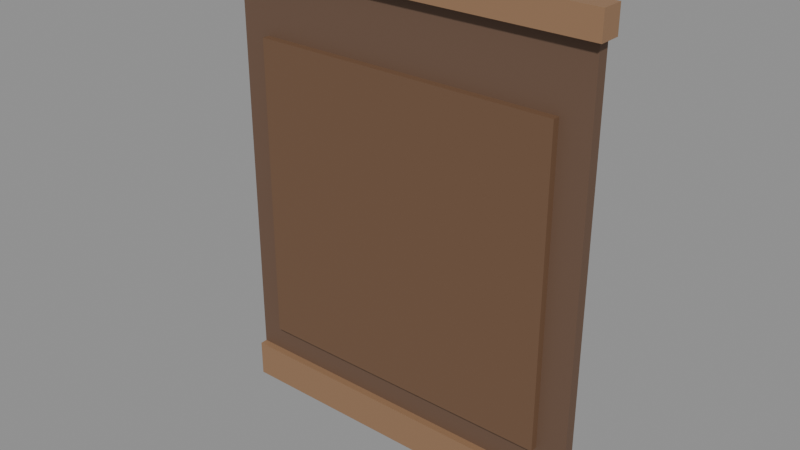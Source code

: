 # Source: wall_panel.blend  (saved by Blender 5.2.44; exported with 4.5.12 LTS)
import bpy
from mathutils import Matrix  # noqa: F401  (used for matrix-valued properties, if any)

bpy.ops.wm.read_factory_settings(use_empty=True)
scene = bpy.context.scene
scene.name = 'Scene'

# ---- collections
col_wallpanel = bpy.data.collections.new('WallPanel'); scene.collection.children.link(col_wallpanel)

# ---- materials (node trees are filled in below, after node groups)
mat_wall_wood = bpy.data.materials.new('Wall_Wood')
mat_wall_wood.diffuse_color = (0.14, 0.08, 0.05, 1.0)
mat_wood_dark = bpy.data.materials.new('Wood_Dark')
mat_wood_dark.diffuse_color = (0.16, 0.085, 0.045, 1.0)
mat_wood_mid = bpy.data.materials.new('Wood_Mid')
mat_wood_mid.diffuse_color = (0.3, 0.17, 0.09, 1.0)

# ---- material node trees
mat_wall_wood.use_nodes = True; mat_wall_wood.node_tree.nodes.clear()
_N = mat_wall_wood.node_tree.nodes; _L = mat_wall_wood.node_tree.links
n0 = _N.new('ShaderNodeBsdfPrincipled'); n0.name = 'Principled BSDF'; n0.location = (-200, 100)
n0.inputs[0].default_value = (0.14, 0.08, 0.05, 1.0)
n0.inputs[2].default_value = 0.7
n0.inputs[10].default_value = 0.005
n1 = _N.new('ShaderNodeOutputMaterial'); n1.name = 'Material Output'; n1.location = (200, 100)
_L.new(n0.outputs[0], n1.inputs[0])
n1.is_active_output = True
mat_wood_dark.use_nodes = True; mat_wood_dark.node_tree.nodes.clear()
_N = mat_wood_dark.node_tree.nodes; _L = mat_wood_dark.node_tree.links
n0 = _N.new('ShaderNodeBsdfPrincipled'); n0.name = 'Principled BSDF'; n0.location = (-200, 100)
n0.inputs[0].default_value = (0.16, 0.085, 0.045, 1.0)
n0.inputs[2].default_value = 0.65
n0.inputs[10].default_value = 0.005
n1 = _N.new('ShaderNodeOutputMaterial'); n1.name = 'Material Output'; n1.location = (200, 100)
_L.new(n0.outputs[0], n1.inputs[0])
n1.is_active_output = True
mat_wood_mid.use_nodes = True; mat_wood_mid.node_tree.nodes.clear()
_N = mat_wood_mid.node_tree.nodes; _L = mat_wood_mid.node_tree.links
n0 = _N.new('ShaderNodeBsdfPrincipled'); n0.name = 'Principled BSDF'; n0.location = (-200, 100)
n0.inputs[0].default_value = (0.3, 0.17, 0.09, 1.0)
n0.inputs[2].default_value = 0.6
n0.inputs[10].default_value = 0.005
n1 = _N.new('ShaderNodeOutputMaterial'); n1.name = 'Material Output'; n1.location = (200, 100)
_L.new(n0.outputs[0], n1.inputs[0])
n1.is_active_output = True

# ---- meshes
me_wallpanel = bpy.data.meshes.new('WallPanel')
me_wallpanel.from_pydata([(-0.5, -0.03, 0.0), (0.5, -0.03, 0.0), (0.5, 0.0, 0.0), (-0.5, 0.0, 0.0), (-0.5, -0.03, 1.2), (0.5, -0.03, 1.2), (0.5, 0.0, 1.2), (-0.5, 0.0, 1.2), (-0.42, -0.05, 0.18), (0.42, -0.05, 0.18), (0.42, -0.03, 0.18), (-0.42, -0.03, 0.18), (-0.42, -0.05, 1.02), (0.42, -0.05, 1.02), (0.42, -0.03, 1.02), (-0.42, -0.03, 1.02), (-0.52, -0.06, 1.2), (0.52, -0.06, 1.2), (0.52, 0.0, 1.2), (-0.52, 0.0, 1.2), (-0.52, -0.06, 1.27), (0.52, -0.06, 1.27), (0.52, 0.0, 1.27), (-0.52, 0.0, 1.27), (-0.5, -0.05, 0.0), (0.5, -0.05, 0.0), (0.5, 0.0, 0.0), (-0.5, 0.0, 0.0), (-0.5, -0.05, 0.1), (0.5, -0.05, 0.1), (0.5, 0.0, 0.1), (-0.5, 0.0, 0.1)], [], [(0, 3, 2, 1), (4, 5, 6, 7), (0, 1, 5, 4), (1, 2, 6, 5), (2, 3, 7, 6), (3, 0, 4, 7), (8, 11, 10, 9), (12, 13, 14, 15), (8, 9, 13, 12), (9, 10, 14, 13), (10, 11, 15, 14), (11, 8, 12, 15), (16, 19, 18, 17), (20, 21, 22, 23), (16, 17, 21, 20), (17, 18, 22, 21), (18, 19, 23, 22), (19, 16, 20, 23), (24, 27, 26, 25), (28, 29, 30, 31), (24, 25, 29, 28), (25, 26, 30, 29), (26, 27, 31, 30), (27, 24, 28, 31)])
me_wallpanel.polygons.foreach_set('material_index', [0, 0, 0, 0, 0, 0, 1, 1, 1, 1, 1, 1, 2, 2, 2, 2, 2, 2, 2, 2, 2, 2, 2, 2])
me_wallpanel.materials.append(mat_wall_wood)
me_wallpanel.materials.append(mat_wood_dark)
me_wallpanel.materials.append(mat_wood_mid)
me_wallpanel.update()

# ---- objects
ob_wallpanel = bpy.data.objects.new('WallPanel', me_wallpanel)

# ---- transforms, parenting, visibility, modifiers, constraints
ob_wallpanel.location = (0.0, 0.0, 0.0)

# ---- collection membership
col_wallpanel.objects.link(ob_wallpanel)

# ---- scene / render settings (as saved in the file)
scene.frame_start = 1; scene.frame_end = 250; scene.frame_set(1)
scene.render.engine = 'BLENDER_EEVEE_NEXT'
scene.render.bake_bias = 0.0
scene.render.bake_samples = 0
scene.render.compositor_device = 'GPU'
scene.eevee.use_volume_custom_range = False
scene.eevee.fast_gi_thickness_near = 0.1
scene.eevee.fast_gi_thickness_far = 0.0
scene.eevee.ray_tracing_options.screen_trace_thickness = 0.1
bpy.context.view_layer.update()

# ---- added for rendering (the .blend has no active camera and no usable light): camera, sun + grey world if the file has none
cam_auto = bpy.data.cameras.new('AutoCamera')
cam_auto.lens = 50.0
cam_auto.sensor_width = 36.0
cam_auto.clip_end = 1000.0
ob_auto_camera = bpy.data.objects.new('AutoCamera', cam_auto)
scene.collection.objects.link(ob_auto_camera)
ob_auto_camera.location = (1.51976, -1.85372, 1.85081)
ob_auto_camera.rotation_euler = (1.09748, -7.21219e-08, 0.694738)
scene.camera = ob_auto_camera
light_auto_sun = bpy.data.lights.new('AutoSun', 'SUN')
light_auto_sun.energy = 3.0
light_auto_sun.angle = 0.0523599
ob_auto_sun = bpy.data.objects.new('AutoSun', light_auto_sun)
scene.collection.objects.link(ob_auto_sun)
ob_auto_sun.rotation_euler = (0.872665, 0.174533, 0.523599)
if scene.world is None:
    world_auto = bpy.data.worlds.new('AutoWorld')
    world_auto.color = (0.3, 0.3, 0.3)
    scene.world = world_auto
bpy.context.view_layer.update()
